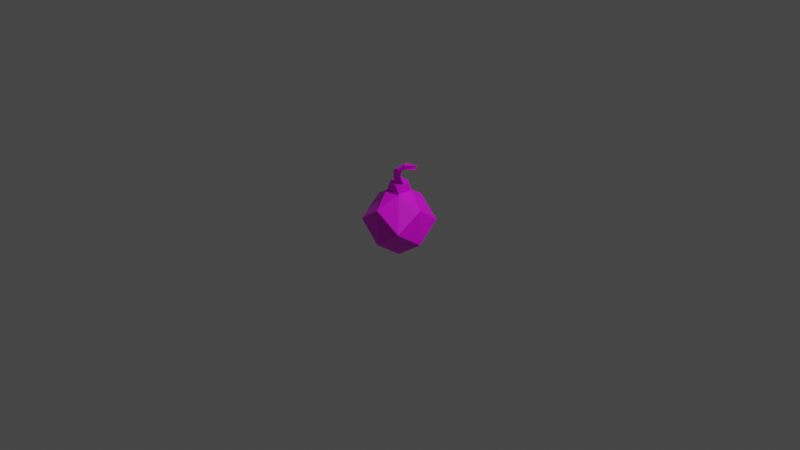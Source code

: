 # Source: grenade.blend  (saved by Blender 3.0.42; exported with 4.5.12 LTS)
import bpy
from mathutils import Matrix  # noqa: F401  (used for matrix-valued properties, if any)

bpy.ops.wm.read_factory_settings(use_empty=True)
scene = bpy.context.scene
scene.name = 'Scene'

# ---- collections
col_collection = bpy.data.collections.new('Collection'); scene.collection.children.link(col_collection)

# ---- images (referenced by path relative to the original .blend; pixels are not part of the script)
import os
ASSET_DIR = os.environ.get("B2B_ASSET_DIR", "")  # directory of the original .blend (textures are referenced by path, not embedded)
HERE = os.path.dirname(os.path.abspath(__file__))  # packed textures are extracted next to this script under _unpacked/

def load_image(name, relpath, width, height, colorspace="sRGB"):
    """Load a texture the original file referenced (path relative to the .blend, or extracted next to this script)."""
    p = next((c for c in (os.path.join(HERE, relpath), os.path.join(ASSET_DIR, relpath)) if relpath and os.path.exists(c)), "")
    if p:
        img = bpy.data.images.load(p, check_existing=True)
        img.name = name
    else:  # same state as the original file: an image datablock whose file is absent (Cycles renders it pink)
        img = bpy.data.images.new(name, width, height)
        img.source = "FILE"
        img.filepath = "//" + (relpath or name)
    img.colorspace_settings.name = colorspace
    return img
img_grenade_png = load_image('grenade.png', 'grenade.png', 1024, 1024, 'sRGB')

# ---- materials (node trees are filled in below, after node groups)
mat_material = bpy.data.materials.new('Material')
mat_material.alpha_threshold = 0.0
mat_material.use_transparent_shadow = False
mat_material.line_color = (0.0, 0.0, 0.0, 1.0)

# ---- material node trees
mat_material.use_nodes = True; mat_material.node_tree.nodes.clear()
_N = mat_material.node_tree.nodes; _L = mat_material.node_tree.links
n0 = _N.new('ShaderNodeOutputMaterial'); n0.name = 'Material Output'; n0.location = (300, 300)
n1 = _N.new('ShaderNodeBsdfPrincipled'); n1.name = 'Principled BSDF'; n1.location = (10, 300)
n1.distribution = 'GGX'
n1.subsurface_method = 'BURLEY'
n1.inputs[2].default_value = 0.4
n1.inputs[3].default_value = 1.45
n1.inputs[27].default_value = (0.0, 0.0, 0.0, 1.0)
n1.inputs[28].default_value = 1.0
n2 = _N.new('ShaderNodeTexImage'); n2.name = 'Image Texture'; n2.location = (-280, 280)
n2.image = img_grenade_png
_L.new(n1.outputs[0], n0.inputs[0])
_L.new(n2.outputs[0], n1.inputs[0])
n0.is_active_output = True

# ---- world
world_world = bpy.data.worlds.new('World'); scene.world = world_world
world_world.use_nodes = True; world_world.node_tree.nodes.clear()
_N = world_world.node_tree.nodes; _L = world_world.node_tree.links
n0 = _N.new('ShaderNodeOutputWorld'); n0.name = 'World Output'; n0.location = (300, 300)
n1 = _N.new('ShaderNodeBackground'); n1.name = 'Background'; n1.location = (10, 300)
n1.inputs[0].default_value = (0.05088, 0.05088, 0.05088, 1.0)
_L.new(n1.outputs[0], n0.inputs[0])
n0.is_active_output = True
world_world.color = (0.05088, 0.05088, 0.05088)
world_world.use_sun_shadow = False
world_world.sun_shadow_jitter_overblur = 0.0

# ---- cameras
cam_camera = bpy.data.cameras.new('Camera')
cam_camera.clip_end = 100.0
cam_camera.ortho_scale = 7.314

# ---- lights
light_light = bpy.data.lights.new('Light', 'POINT')
light_light.transmission_factor = 0.0
light_light.energy = 1000.0
light_light.shadow_soft_size = 0.1
light_light.shadow_maximum_resolution = 0.006
light_light.use_absolute_resolution = True

# ---- meshes
me_cube = bpy.data.meshes.new('Cube')
me_cube.from_pydata([(0.1666, 0.1666, 0.8714), (0.2012, 0.2012, -0.3595), (0.1666, -0.1666, 0.8714), (0.2012, -0.2012, -0.3595), (-0.1666, 0.1666, 0.8714), (-0.2012, 0.2012, -0.3595), (-0.1666, -0.1666, 0.8714), (-0.2012, -0.2012, -0.3595), (0.5066, 0.5066, 0.2583), (-0.5066, -0.5066, 0.2583), (0.5066, -0.5066, 0.2583), (-0.5066, 0.5066, 0.2583), (9.186e-11, 0.5763, -0.1027), (0.5763, 4.186e-11, -0.1027), (-0.5763, 4.186e-11, -0.1027), (9.186e-11, -0.5763, -0.1027), (9.186e-11, 0.5763, 0.6194), (0.5763, 4.186e-11, 0.6194), (-0.5763, 4.186e-11, 0.6194), (9.186e-11, -0.5763, 0.6194), (-6.279e-05, 0.09129, 1.04), (-0.06699, -0.1625, 1.045), (0.1625, -0.06699, 1.045), (-0.1625, 0.06699, 1.045), (0.06699, 0.1625, 1.045), (0.06699, -0.1625, 1.045), (0.1625, 0.06699, 1.045), (-0.1625, -0.06699, 1.045), (-0.06699, 0.1625, 1.045), (-6.279e-05, -0.0901, 1.04), (0.09064, 0.0005941, 1.04), (-0.09076, 0.0005941, 1.04), (0.04225, 0.02181, 1.17), (-0.05938, -0.02327, 1.199), (-0.0214, -0.1278, 1.17), (0.08023, -0.08268, 1.14), (-0.008493, -0.1251, 1.342), (0.07598, -0.1798, 1.285), (0.035, -0.02295, 1.309), (0.1195, -0.07759, 1.252), (0.1329, -0.05712, 1.317), (0.3786, 0.06654, 1.394), (0.09259, -0.08748, 1.405), (0.1556, -0.1637, 1.379), (0.2045, -0.03302, 1.495), (0.2595, -0.1077, 1.484), (0.2127, -0.0138, 1.404), (0.2677, -0.08852, 1.393), (0.3814, 0.09663, 1.46), (0.4251, 0.04417, 1.482), (0.4222, 0.01408, 1.417)], [], [(26, 30, 22), (0, 17, 8, 16), (19, 6, 18, 9), (1, 13, 3), (3, 13, 10, 15), (7, 14, 5), (18, 4, 16, 11), (2, 19, 10, 17), (1, 12, 8, 13), (16, 4, 0), (18, 6, 4), (26, 0, 24), (28, 20, 24), (28, 23, 31, 20), (21, 27, 6), (2, 0, 26, 22), (6, 2, 25, 21), (36, 37, 43, 42), (17, 13, 8), (19, 15, 10), (50, 41, 49), (46, 44, 48, 41), (37, 35, 39), (38, 42, 46), (36, 34, 37), (44, 45, 49, 48), (50, 47, 46, 41), (15, 19, 9), (33, 36, 38), (33, 38, 32), (27, 21, 29, 31), (39, 38, 40), (37, 39, 43), (22, 30, 29, 25), (17, 0, 2), (6, 19, 2), (15, 7, 3), (18, 14, 9), (3, 7, 5, 1), (14, 11, 12, 5), (14, 18, 11), (15, 9, 14, 7), (16, 12, 11), (12, 16, 8), (12, 1, 5), (21, 25, 29), (23, 27, 31), (25, 2, 22), (30, 20, 32, 35), (29, 34, 33, 31), (28, 4, 23), (20, 31, 33, 32), (0, 4, 28, 24), (6, 27, 23, 4), (30, 26, 24, 20), (38, 46, 40), (43, 47, 45), (13, 17, 10), (47, 40, 46), (43, 39, 40), (43, 45, 44, 42), (42, 44, 46), (40, 47, 43), (49, 45, 47, 50), (48, 49, 41), (33, 34, 36), (39, 35, 32, 38), (30, 35, 34, 29), (38, 36, 42), (35, 37, 34)])
_uv = me_cube.uv_layers.new(name='UVMap')
_uv.uv.foreach_set('vector', [0.1666, 0.2887, 0.1868, 0.2573, 0.2082, 0.2864, 0.1326, 0.3585, 0.2524, 0.4576, 0.2035, 0.5631, 0.03933, 0.5173, 0.3672, 0.3743, 0.3285, 0.2606, 0.4498, 0.2647, 0.4525, 0.3575, 0.3504, 0.7193, 0.3271, 0.563, 0.4801, 0.6062, 0.4801, 0.6062, 0.3271, 0.563, 0.35, 0.4612, 0.4474, 0.453, 0.6011, 0.4783, 0.5456, 0.3343, 0.6638, 0.3456, 0.4498, 0.2647, 0.3634, 0.1554, 0.5091, 0.05629, 0.5503, 0.2193, 0.253, 0.3329, 0.3672, 0.3743, 0.35, 0.4612, 0.2524, 0.4576, 0.3504, 0.7193, 0.1662, 0.7322, 0.2035, 0.5631, 0.3271, 0.563, 0.5091, 0.05629, 0.3634, 0.1554, 0.3196, 0.04506, 0.4498, 0.2647, 0.3285, 0.2606, 0.3634, 0.1554, 0.1666, 0.2887, 0.1326, 0.3585, 0.1184, 0.2702, 0.2947, 0.1422, 0.2625, 0.1397, 0.2737, 0.1017, 0.2947, 0.1422, 0.2997, 0.1786, 0.2671, 0.1899, 0.2625, 0.1397, 0.2726, 0.2468, 0.2913, 0.2152, 0.3285, 0.2606, 0.253, 0.3329, 0.1326, 0.3585, 0.1666, 0.2887, 0.2082, 0.2864, 0.3285, 0.2606, 0.253, 0.3329, 0.2433, 0.2714, 0.2726, 0.2468, 0.7707, 0.8222, 0.7827, 0.8485, 0.7318, 0.8815, 0.7194, 0.8519, 0.2524, 0.4576, 0.3271, 0.563, 0.2035, 0.5631, 0.3672, 0.3743, 0.4474, 0.453, 0.35, 0.4612, 0.6191, 0.959, 0.6133, 0.9836, 0.5903, 0.9571, 0.6463, 0.8678, 0.6622, 0.8923, 0.5963, 0.9311, 0.5729, 0.9273, 0.7827, 0.8485, 0.8729, 0.8279, 0.8111, 0.8768, 0.7483, 0.7951, 0.7194, 0.8519, 0.6463, 0.8678, 0.7707, 0.8222, 0.8416, 0.7983, 0.7827, 0.8485, 0.6622, 0.8923, 0.6707, 0.9105, 0.5903, 0.9571, 0.5963, 0.9311, 0.6191, 0.959, 0.6866, 0.9283, 0.7014, 0.9513, 0.6133, 0.9836, 0.4474, 0.453, 0.3672, 0.3743, 0.4525, 0.3575, 0.8268, 0.763, 0.7707, 0.8222, 0.7483, 0.7951, 0.8268, 0.763, 0.7483, 0.7951, 0.8058, 0.7282, 0.2913, 0.2152, 0.2726, 0.2468, 0.2366, 0.2342, 0.2671, 0.1899, 0.8111, 0.8768, 0.8221, 0.9199, 0.7746, 0.9063, 0.7827, 0.8485, 0.8111, 0.8768, 0.7318, 0.8815, 0.2082, 0.2864, 0.1868, 0.2573, 0.2366, 0.2342, 0.2433, 0.2714, 0.2524, 0.4576, 0.1326, 0.3585, 0.253, 0.3329, 0.3285, 0.2606, 0.3672, 0.3743, 0.253, 0.3329, 0.4474, 0.453, 0.6011, 0.4783, 0.4801, 0.6062, 0.4498, 0.2647, 0.5456, 0.3343, 0.4525, 0.3575, 0.7521, 0.524, 0.6011, 0.4783, 0.6638, 0.3456, 0.7978, 0.3731, 0.5456, 0.3343, 0.5503, 0.2193, 0.7218, 0.196, 0.6638, 0.3456, 0.5456, 0.3343, 0.4498, 0.2647, 0.5503, 0.2193, 0.4474, 0.453, 0.4525, 0.3575, 0.5456, 0.3343, 0.6011, 0.4783, 0.5091, 0.05629, 0.7218, 0.196, 0.5503, 0.2193, 0.1662, 0.7322, 0.03933, 0.5173, 0.2035, 0.5631, 0.7218, 0.196, 0.7978, 0.3731, 0.6638, 0.3456, 0.2726, 0.2468, 0.2433, 0.2714, 0.2366, 0.2342, 0.2997, 0.1786, 0.2913, 0.2152, 0.2671, 0.1899, 0.2433, 0.2714, 0.253, 0.3329, 0.2082, 0.2864, 0.9527, 0.8002, 0.9884, 0.8358, 0.8972, 0.8647, 0.8729, 0.8279, 0.9163, 0.764, 0.8416, 0.7983, 0.8268, 0.763, 0.911, 0.7106, 0.2947, 0.1422, 0.3634, 0.1554, 0.2997, 0.1786, 0.8846, 0.6701, 0.911, 0.7106, 0.8268, 0.763, 0.8058, 0.7282, 0.3196, 0.04506, 0.3634, 0.1554, 0.2947, 0.1422, 0.2737, 0.1017, 0.3285, 0.2606, 0.2913, 0.2152, 0.2997, 0.1786, 0.3634, 0.1554, 0.1868, 0.2573, 0.1666, 0.2887, 0.1184, 0.2702, 0.1378, 0.2334, 0.8221, 0.9199, 0.7014, 0.9513, 0.7746, 0.9063, 0.7318, 0.8815, 0.6866, 0.9283, 0.6707, 0.9105, 0.3271, 0.563, 0.2524, 0.4576, 0.35, 0.4612, 0.6866, 0.9283, 0.7746, 0.9063, 0.7014, 0.9513, 0.7318, 0.8815, 0.8111, 0.8768, 0.7746, 0.9063, 0.7318, 0.8815, 0.6707, 0.9105, 0.6622, 0.8923, 0.7194, 0.8519, 0.7194, 0.8519, 0.6622, 0.8923, 0.6463, 0.8678, 0.7746, 0.9063, 0.6866, 0.9283, 0.7318, 0.8815, 0.5903, 0.9571, 0.6707, 0.9105, 0.6866, 0.9283, 0.6191, 0.959, 0.5963, 0.9311, 0.5903, 0.9571, 0.5729, 0.9273, 0.8268, 0.763, 0.8416, 0.7983, 0.7707, 0.8222, 0.8111, 0.8768, 0.8729, 0.8279, 0.8972, 0.8647, 0.8221, 0.9199, 0.9527, 0.8002, 0.8729, 0.8279, 0.8416, 0.7983, 0.9163, 0.764, 0.7483, 0.7951, 0.7707, 0.8222, 0.7194, 0.8519, 0.8729, 0.8279, 0.7827, 0.8485, 0.8416, 0.7983])
me_cube.materials.append(mat_material)
me_cube.use_remesh_preserve_volume = False
me_cube.use_remesh_preserve_attributes = False
me_cube.use_mirror_vertex_groups = False
me_cube.update()

# ---- objects
ob_cube = bpy.data.objects.new('Cube', me_cube)
ob_light = bpy.data.objects.new('Light', light_light)
ob_camera = bpy.data.objects.new('Camera', cam_camera)

# ---- transforms, parenting, visibility, modifiers, constraints
ob_cube.location = (0.0, 0.0, -0.1367)
ob_cube.scale = (0.5272, 0.5272, 0.5272)
ob_cube.lock_rotations_4d = False
ob_cube.empty_display_type = 'ARROWS'
ob_cube.lineart.crease_threshold = 0.0
ob_light.location = (4.076, 1.005, 5.904)
ob_light.rotation_euler = (0.6503, 0.05522, 1.866)
ob_light.lock_rotations_4d = False
ob_light.empty_display_type = 'ARROWS'
ob_light.color = (0.0, 0.0, 0.0, 0.0)
ob_light.lineart.crease_threshold = 0.0
ob_camera.location = (7.359, -6.926, 4.958)
ob_camera.rotation_euler = (1.109, 0.0, 0.8149)
ob_camera.lock_rotations_4d = False
ob_camera.empty_display_type = 'ARROWS'
ob_camera.color = (0.0, 0.0, 0.0, 0.0)
ob_camera.display_type = 'WIRE'
ob_camera.lineart.crease_threshold = 0.0

# ---- collection membership
col_collection.objects.link(ob_cube)
col_collection.objects.link(ob_light)
col_collection.objects.link(ob_camera)

# ---- scene / render settings (as saved in the file)
scene.camera = ob_camera
scene.frame_start = 1; scene.frame_end = 250; scene.frame_set(1)
scene.render.engine = 'BLENDER_EEVEE_NEXT'
scene.cycles.use_denoising = False
scene.cycles.samples = 128
scene.cycles.sampling_pattern = 'TABULATED_SOBOL'
scene.cycles.use_adaptive_sampling = False
scene.cycles.use_light_tree = False
scene.view_settings.view_transform = 'Filmic'
bpy.context.view_layer.update()
